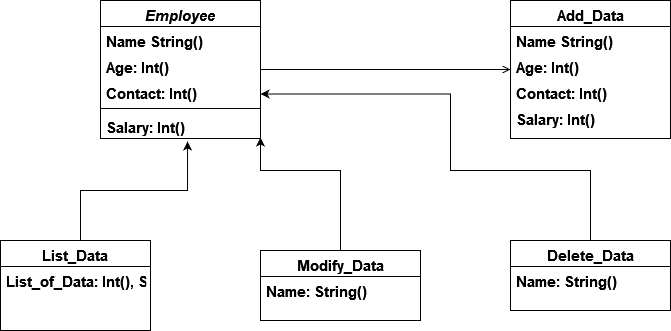

The diagram above was exported from draw.io. Its source (the exported page's mxGraphModel, read from the mxfile embedded in the PNG):
<mxGraphModel dx="868" dy="440" grid="1" gridSize="10" guides="1" tooltips="1" connect="1" arrows="1" fold="1" page="1" pageScale="1" pageWidth="827" pageHeight="1169" math="0" shadow="0">
  <root>
    <mxCell id="WIyWlLk6GJQsqaUBKTNV-0" />
    <mxCell id="WIyWlLk6GJQsqaUBKTNV-1" parent="WIyWlLk6GJQsqaUBKTNV-0" />
    <mxCell id="zkfFHV4jXpPFQw0GAbJ--0" value="Employee" style="swimlane;fontStyle=3;align=center;verticalAlign=top;childLayout=stackLayout;horizontal=1;startSize=26;horizontalStack=0;resizeParent=1;resizeLast=0;collapsible=1;marginBottom=0;rounded=0;shadow=0;strokeWidth=1;fontSize=15;" parent="WIyWlLk6GJQsqaUBKTNV-1" vertex="1">
      <mxGeometry x="220" y="120" width="160" height="138" as="geometry">
        <mxRectangle x="230" y="140" width="160" height="26" as="alternateBounds" />
      </mxGeometry>
    </mxCell>
    <mxCell id="zkfFHV4jXpPFQw0GAbJ--1" value="Name String()" style="text;align=left;verticalAlign=top;spacingLeft=4;spacingRight=4;overflow=hidden;rotatable=0;points=[[0,0.5],[1,0.5]];portConstraint=eastwest;fontStyle=1;fontSize=15;" parent="zkfFHV4jXpPFQw0GAbJ--0" vertex="1">
      <mxGeometry y="26" width="160" height="26" as="geometry" />
    </mxCell>
    <mxCell id="zkfFHV4jXpPFQw0GAbJ--2" value="Age: Int()                " style="text;align=left;verticalAlign=top;spacingLeft=4;spacingRight=4;overflow=hidden;rotatable=0;points=[[0,0.5],[1,0.5]];portConstraint=eastwest;rounded=0;shadow=0;html=0;fontStyle=1;fontSize=15;" parent="zkfFHV4jXpPFQw0GAbJ--0" vertex="1">
      <mxGeometry y="52" width="160" height="26" as="geometry" />
    </mxCell>
    <mxCell id="zkfFHV4jXpPFQw0GAbJ--3" value="Contact: Int()        " style="text;align=left;verticalAlign=top;spacingLeft=4;spacingRight=4;overflow=hidden;rotatable=0;points=[[0,0.5],[1,0.5]];portConstraint=eastwest;rounded=0;shadow=0;html=0;fontStyle=1;fontSize=15;" parent="zkfFHV4jXpPFQw0GAbJ--0" vertex="1">
      <mxGeometry y="78" width="160" height="26" as="geometry" />
    </mxCell>
    <mxCell id="zkfFHV4jXpPFQw0GAbJ--4" value="" style="line;html=1;strokeWidth=1;align=left;verticalAlign=middle;spacingTop=-1;spacingLeft=3;spacingRight=3;rotatable=0;labelPosition=right;points=[];portConstraint=eastwest;fontStyle=1;fontSize=15;" parent="zkfFHV4jXpPFQw0GAbJ--0" vertex="1">
      <mxGeometry y="104" width="160" height="8" as="geometry" />
    </mxCell>
    <mxCell id="zkfFHV4jXpPFQw0GAbJ--5" value="Salary: Int()" style="text;align=left;verticalAlign=top;spacingLeft=4;spacingRight=4;overflow=hidden;rotatable=0;points=[[0,0.5],[1,0.5]];portConstraint=eastwest;fontStyle=1;fontSize=15;" parent="zkfFHV4jXpPFQw0GAbJ--0" vertex="1">
      <mxGeometry y="112" width="160" height="26" as="geometry" />
    </mxCell>
    <mxCell id="zkfFHV4jXpPFQw0GAbJ--6" value="List_Data" style="swimlane;fontStyle=1;align=center;verticalAlign=top;childLayout=stackLayout;horizontal=1;startSize=26;horizontalStack=0;resizeParent=1;resizeLast=0;collapsible=1;marginBottom=0;rounded=0;shadow=0;strokeWidth=1;fontSize=15;" parent="WIyWlLk6GJQsqaUBKTNV-1" vertex="1">
      <mxGeometry x="120" y="360" width="150" height="90" as="geometry">
        <mxRectangle x="130" y="380" width="160" height="26" as="alternateBounds" />
      </mxGeometry>
    </mxCell>
    <mxCell id="zkfFHV4jXpPFQw0GAbJ--7" value="List_of_Data: Int(), String()" style="text;align=left;verticalAlign=top;spacingLeft=4;spacingRight=4;overflow=hidden;rotatable=0;points=[[0,0.5],[1,0.5]];portConstraint=eastwest;fontStyle=1;fontSize=15;" parent="zkfFHV4jXpPFQw0GAbJ--6" vertex="1">
      <mxGeometry y="26" width="150" height="26" as="geometry" />
    </mxCell>
    <mxCell id="zkfFHV4jXpPFQw0GAbJ--13" value="Delete_Data" style="swimlane;fontStyle=1;align=center;verticalAlign=top;childLayout=stackLayout;horizontal=1;startSize=26;horizontalStack=0;resizeParent=1;resizeLast=0;collapsible=1;marginBottom=0;rounded=0;shadow=0;strokeWidth=1;fontSize=15;" parent="WIyWlLk6GJQsqaUBKTNV-1" vertex="1">
      <mxGeometry x="630" y="360" width="160" height="70" as="geometry">
        <mxRectangle x="340" y="380" width="170" height="26" as="alternateBounds" />
      </mxGeometry>
    </mxCell>
    <mxCell id="zkfFHV4jXpPFQw0GAbJ--14" value="Name: String()" style="text;align=left;verticalAlign=top;spacingLeft=4;spacingRight=4;overflow=hidden;rotatable=0;points=[[0,0.5],[1,0.5]];portConstraint=eastwest;fontStyle=1;fontSize=15;" parent="zkfFHV4jXpPFQw0GAbJ--13" vertex="1">
      <mxGeometry y="26" width="160" height="26" as="geometry" />
    </mxCell>
    <mxCell id="zkfFHV4jXpPFQw0GAbJ--17" value="Add_Data" style="swimlane;fontStyle=1;align=center;verticalAlign=top;childLayout=stackLayout;horizontal=1;startSize=26;horizontalStack=0;resizeParent=1;resizeLast=0;collapsible=1;marginBottom=0;rounded=0;shadow=0;strokeWidth=1;fontSize=15;" parent="WIyWlLk6GJQsqaUBKTNV-1" vertex="1">
      <mxGeometry x="630" y="120" width="160" height="138" as="geometry">
        <mxRectangle x="550" y="140" width="160" height="26" as="alternateBounds" />
      </mxGeometry>
    </mxCell>
    <mxCell id="zkfFHV4jXpPFQw0GAbJ--18" value="Name String()" style="text;align=left;verticalAlign=top;spacingLeft=4;spacingRight=4;overflow=hidden;rotatable=0;points=[[0,0.5],[1,0.5]];portConstraint=eastwest;fontStyle=1;fontSize=15;" parent="zkfFHV4jXpPFQw0GAbJ--17" vertex="1">
      <mxGeometry y="26" width="160" height="26" as="geometry" />
    </mxCell>
    <mxCell id="zkfFHV4jXpPFQw0GAbJ--19" value="Age: Int()                " style="text;align=left;verticalAlign=top;spacingLeft=4;spacingRight=4;overflow=hidden;rotatable=0;points=[[0,0.5],[1,0.5]];portConstraint=eastwest;rounded=0;shadow=0;html=0;fontStyle=1;fontSize=15;" parent="zkfFHV4jXpPFQw0GAbJ--17" vertex="1">
      <mxGeometry y="52" width="160" height="26" as="geometry" />
    </mxCell>
    <mxCell id="zkfFHV4jXpPFQw0GAbJ--20" value="Contact: Int()        " style="text;align=left;verticalAlign=top;spacingLeft=4;spacingRight=4;overflow=hidden;rotatable=0;points=[[0,0.5],[1,0.5]];portConstraint=eastwest;rounded=0;shadow=0;html=0;fontStyle=1;fontSize=15;" parent="zkfFHV4jXpPFQw0GAbJ--17" vertex="1">
      <mxGeometry y="78" width="160" height="26" as="geometry" />
    </mxCell>
    <mxCell id="zkfFHV4jXpPFQw0GAbJ--21" value="Salary: Int()" style="text;align=left;verticalAlign=top;spacingLeft=4;spacingRight=4;overflow=hidden;rotatable=0;points=[[0,0.5],[1,0.5]];portConstraint=eastwest;rounded=0;shadow=0;html=0;fontStyle=1;fontSize=15;" parent="zkfFHV4jXpPFQw0GAbJ--17" vertex="1">
      <mxGeometry y="104" width="160" height="26" as="geometry" />
    </mxCell>
    <mxCell id="zkfFHV4jXpPFQw0GAbJ--26" value="" style="endArrow=open;shadow=0;strokeWidth=1;rounded=0;endFill=1;edgeStyle=elbowEdgeStyle;elbow=vertical;fontStyle=1;fontSize=15;" parent="WIyWlLk6GJQsqaUBKTNV-1" source="zkfFHV4jXpPFQw0GAbJ--0" target="zkfFHV4jXpPFQw0GAbJ--17" edge="1">
      <mxGeometry x="0.5" y="41" relative="1" as="geometry">
        <mxPoint x="380" y="192" as="sourcePoint" />
        <mxPoint x="540" y="192" as="targetPoint" />
        <mxPoint x="-40" y="32" as="offset" />
      </mxGeometry>
    </mxCell>
    <mxCell id="ngmpRU9HVC9URI4JUeEp-0" value="Modify_Data" style="swimlane;fontStyle=1;align=center;verticalAlign=top;childLayout=stackLayout;horizontal=1;startSize=26;horizontalStack=0;resizeParent=1;resizeLast=0;collapsible=1;marginBottom=0;rounded=0;shadow=0;strokeWidth=1;fontSize=15;" vertex="1" parent="WIyWlLk6GJQsqaUBKTNV-1">
      <mxGeometry x="380" y="370" width="160" height="70" as="geometry">
        <mxRectangle x="340" y="380" width="170" height="26" as="alternateBounds" />
      </mxGeometry>
    </mxCell>
    <mxCell id="ngmpRU9HVC9URI4JUeEp-1" value="Name: String()" style="text;align=left;verticalAlign=top;spacingLeft=4;spacingRight=4;overflow=hidden;rotatable=0;points=[[0,0.5],[1,0.5]];portConstraint=eastwest;fontStyle=1;fontSize=15;" vertex="1" parent="ngmpRU9HVC9URI4JUeEp-0">
      <mxGeometry y="26" width="160" height="26" as="geometry" />
    </mxCell>
    <mxCell id="ngmpRU9HVC9URI4JUeEp-5" value="" style="edgeStyle=segmentEdgeStyle;endArrow=classic;html=1;rounded=0;fontSize=15;exitX=0.5;exitY=0;exitDx=0;exitDy=0;entryX=1;entryY=0.962;entryDx=0;entryDy=0;entryPerimeter=0;fontStyle=1" edge="1" parent="WIyWlLk6GJQsqaUBKTNV-1" source="ngmpRU9HVC9URI4JUeEp-0" target="zkfFHV4jXpPFQw0GAbJ--5">
      <mxGeometry width="50" height="50" relative="1" as="geometry">
        <mxPoint x="390" y="350" as="sourcePoint" />
        <mxPoint x="380" y="270" as="targetPoint" />
        <Array as="points">
          <mxPoint x="460" y="290" />
          <mxPoint x="380" y="290" />
        </Array>
      </mxGeometry>
    </mxCell>
    <mxCell id="ngmpRU9HVC9URI4JUeEp-6" value="" style="edgeStyle=segmentEdgeStyle;endArrow=classic;html=1;rounded=0;fontSize=15;entryX=1;entryY=0.75;entryDx=0;entryDy=0;exitX=0.5;exitY=0;exitDx=0;exitDy=0;fontStyle=1" edge="1" parent="WIyWlLk6GJQsqaUBKTNV-1" source="zkfFHV4jXpPFQw0GAbJ--13">
      <mxGeometry width="50" height="50" relative="1" as="geometry">
        <mxPoint x="670" y="340" as="sourcePoint" />
        <mxPoint x="380" y="213.5" as="targetPoint" />
        <Array as="points">
          <mxPoint x="710" y="290" />
          <mxPoint x="570" y="290" />
          <mxPoint x="570" y="214" />
        </Array>
      </mxGeometry>
    </mxCell>
    <mxCell id="ngmpRU9HVC9URI4JUeEp-9" value="" style="edgeStyle=elbowEdgeStyle;elbow=vertical;endArrow=classic;html=1;rounded=0;fontSize=15;entryX=0.544;entryY=1.115;entryDx=0;entryDy=0;entryPerimeter=0;fontStyle=1" edge="1" parent="WIyWlLk6GJQsqaUBKTNV-1" target="zkfFHV4jXpPFQw0GAbJ--5">
      <mxGeometry width="50" height="50" relative="1" as="geometry">
        <mxPoint x="200" y="360" as="sourcePoint" />
        <mxPoint x="250" y="310" as="targetPoint" />
      </mxGeometry>
    </mxCell>
  </root>
</mxGraphModel>